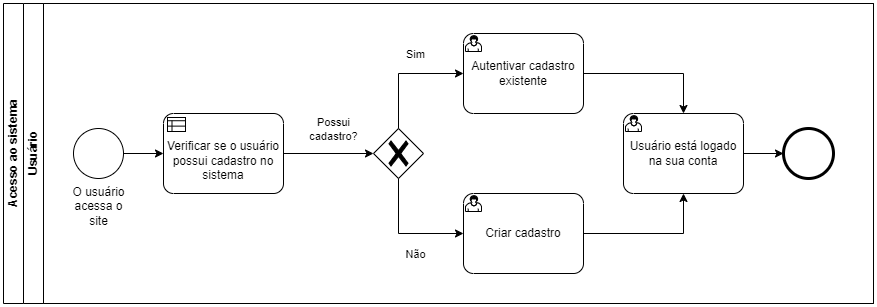

The diagram above was exported from draw.io. Its source (the exported page's mxGraphModel, read from the mxfile embedded in the PNG):
<mxGraphModel dx="1196" dy="1090" grid="1" gridSize="10" guides="1" tooltips="1" connect="1" arrows="1" fold="1" page="1" pageScale="1" pageWidth="850" pageHeight="1100" background="none" math="0" shadow="0">
  <root>
    <mxCell id="0" />
    <mxCell id="1" parent="0" />
    <mxCell id="2" value="Acesso ao sistema" style="swimlane;html=1;childLayout=stackLayout;resizeParent=1;resizeParentMax=0;horizontal=0;startSize=20;horizontalStack=0;whiteSpace=wrap;" vertex="1" parent="1">
      <mxGeometry x="920" y="80" width="870" height="300" as="geometry">
        <mxRectangle x="1060" y="370" width="40" height="60" as="alternateBounds" />
      </mxGeometry>
    </mxCell>
    <mxCell id="3" value="Usuário" style="swimlane;html=1;startSize=20;horizontal=0;fillColor=#FFFFFF;fillStyle=auto;" vertex="1" parent="2">
      <mxGeometry x="20" width="850" height="300" as="geometry">
        <mxRectangle x="20" width="460" height="30" as="alternateBounds" />
      </mxGeometry>
    </mxCell>
    <mxCell id="4" value="O usuário &lt;br&gt;acessa o&lt;br&gt;site" style="points=[[0.145,0.145,0],[0.5,0,0],[0.855,0.145,0],[1,0.5,0],[0.855,0.855,0],[0.5,1,0],[0.145,0.855,0],[0,0.5,0]];shape=mxgraph.bpmn.event;html=1;verticalLabelPosition=bottom;labelBackgroundColor=#ffffff;verticalAlign=top;align=center;perimeter=ellipsePerimeter;outlineConnect=0;aspect=fixed;outline=standard;symbol=general;" vertex="1" parent="3">
      <mxGeometry x="50" y="125" width="50" height="50" as="geometry" />
    </mxCell>
    <mxCell id="5" value="&lt;br&gt;Verificar se o usuário possui cadastro no sistema" style="points=[[0.25,0,0],[0.5,0,0],[0.75,0,0],[1,0.25,0],[1,0.5,0],[1,0.75,0],[0.75,1,0],[0.5,1,0],[0.25,1,0],[0,0.75,0],[0,0.5,0],[0,0.25,0]];shape=mxgraph.bpmn.task;whiteSpace=wrap;rectStyle=rounded;size=10;html=1;container=1;expand=0;collapsible=0;taskMarker=businessRule;" vertex="1" parent="3">
      <mxGeometry x="140" y="110" width="120" height="80" as="geometry" />
    </mxCell>
    <mxCell id="6" value="" style="points=[[0.25,0.25,0],[0.5,0,0],[0.75,0.25,0],[1,0.5,0],[0.75,0.75,0],[0.5,1,0],[0.25,0.75,0],[0,0.5,0]];shape=mxgraph.bpmn.gateway2;html=1;verticalLabelPosition=bottom;labelBackgroundColor=#ffffff;verticalAlign=top;align=center;perimeter=rhombusPerimeter;outlineConnect=0;outline=none;symbol=none;gwType=exclusive;" vertex="1" parent="3">
      <mxGeometry x="350" y="125" width="50" height="50" as="geometry" />
    </mxCell>
    <mxCell id="7" value="Autentivar cadastro existente" style="points=[[0.25,0,0],[0.5,0,0],[0.75,0,0],[1,0.25,0],[1,0.5,0],[1,0.75,0],[0.75,1,0],[0.5,1,0],[0.25,1,0],[0,0.75,0],[0,0.5,0],[0,0.25,0]];shape=mxgraph.bpmn.task;whiteSpace=wrap;rectStyle=rounded;size=10;html=1;container=1;expand=0;collapsible=0;taskMarker=user;" vertex="1" parent="3">
      <mxGeometry x="440" y="30" width="120" height="80" as="geometry" />
    </mxCell>
    <mxCell id="8" value="Criar cadastro" style="points=[[0.25,0,0],[0.5,0,0],[0.75,0,0],[1,0.25,0],[1,0.5,0],[1,0.75,0],[0.75,1,0],[0.5,1,0],[0.25,1,0],[0,0.75,0],[0,0.5,0],[0,0.25,0]];shape=mxgraph.bpmn.task;whiteSpace=wrap;rectStyle=rounded;size=10;html=1;container=1;expand=0;collapsible=0;taskMarker=user;" vertex="1" parent="3">
      <mxGeometry x="440" y="190" width="120" height="80" as="geometry" />
    </mxCell>
    <mxCell id="9" value="Usuário está logado na sua conta" style="points=[[0.25,0,0],[0.5,0,0],[0.75,0,0],[1,0.25,0],[1,0.5,0],[1,0.75,0],[0.75,1,0],[0.5,1,0],[0.25,1,0],[0,0.75,0],[0,0.5,0],[0,0.25,0]];shape=mxgraph.bpmn.task;whiteSpace=wrap;rectStyle=rounded;size=10;html=1;container=1;expand=0;collapsible=0;taskMarker=user;" vertex="1" parent="3">
      <mxGeometry x="600" y="110" width="120" height="80" as="geometry" />
    </mxCell>
    <mxCell id="10" value="" style="points=[[0.145,0.145,0],[0.5,0,0],[0.855,0.145,0],[1,0.5,0],[0.855,0.855,0],[0.5,1,0],[0.145,0.855,0],[0,0.5,0]];shape=mxgraph.bpmn.event;html=1;verticalLabelPosition=bottom;labelBackgroundColor=#ffffff;verticalAlign=top;align=center;perimeter=ellipsePerimeter;outlineConnect=0;aspect=fixed;outline=end;symbol=terminate2;" vertex="1" parent="3">
      <mxGeometry x="760" y="125" width="50" height="50" as="geometry" />
    </mxCell>
    <mxCell id="11" style="edgeStyle=orthogonalEdgeStyle;rounded=0;orthogonalLoop=1;jettySize=auto;html=1;entryX=0;entryY=0.5;entryDx=0;entryDy=0;entryPerimeter=0;" edge="1" parent="3" source="4" target="5">
      <mxGeometry relative="1" as="geometry" />
    </mxCell>
    <mxCell id="12" style="edgeStyle=orthogonalEdgeStyle;rounded=0;orthogonalLoop=1;jettySize=auto;html=1;entryX=0;entryY=0.5;entryDx=0;entryDy=0;entryPerimeter=0;" edge="1" parent="3" source="5" target="6">
      <mxGeometry relative="1" as="geometry" />
    </mxCell>
    <mxCell id="13" value="Possui&lt;br&gt;cadastro?" style="edgeLabel;html=1;align=center;verticalAlign=middle;resizable=0;points=[];" vertex="1" connectable="0" parent="12">
      <mxGeometry x="0.1293" y="2" relative="1" as="geometry">
        <mxPoint x="-1" y="-23" as="offset" />
      </mxGeometry>
    </mxCell>
    <mxCell id="14" style="edgeStyle=orthogonalEdgeStyle;rounded=0;orthogonalLoop=1;jettySize=auto;html=1;entryX=0;entryY=0.5;entryDx=0;entryDy=0;entryPerimeter=0;" edge="1" parent="3" source="6" target="7">
      <mxGeometry relative="1" as="geometry">
        <Array as="points">
          <mxPoint x="375" y="70" />
        </Array>
      </mxGeometry>
    </mxCell>
    <mxCell id="15" value="Sim" style="edgeLabel;html=1;align=center;verticalAlign=middle;resizable=0;points=[];" vertex="1" connectable="0" parent="14">
      <mxGeometry x="-0.0833" relative="1" as="geometry">
        <mxPoint x="15" y="-20" as="offset" />
      </mxGeometry>
    </mxCell>
    <mxCell id="16" style="edgeStyle=orthogonalEdgeStyle;rounded=0;orthogonalLoop=1;jettySize=auto;html=1;entryX=0;entryY=0.5;entryDx=0;entryDy=0;entryPerimeter=0;" edge="1" parent="3" source="6" target="8">
      <mxGeometry relative="1" as="geometry">
        <Array as="points">
          <mxPoint x="375" y="230" />
        </Array>
      </mxGeometry>
    </mxCell>
    <mxCell id="17" value="Não" style="edgeLabel;html=1;align=center;verticalAlign=middle;resizable=0;points=[];" vertex="1" connectable="0" parent="16">
      <mxGeometry x="-0.0833" y="-1" relative="1" as="geometry">
        <mxPoint x="15" y="19" as="offset" />
      </mxGeometry>
    </mxCell>
    <mxCell id="18" style="edgeStyle=orthogonalEdgeStyle;rounded=0;orthogonalLoop=1;jettySize=auto;html=1;entryX=0.5;entryY=0;entryDx=0;entryDy=0;entryPerimeter=0;" edge="1" parent="3" source="7" target="9">
      <mxGeometry relative="1" as="geometry" />
    </mxCell>
    <mxCell id="19" style="edgeStyle=orthogonalEdgeStyle;rounded=0;orthogonalLoop=1;jettySize=auto;html=1;entryX=0.5;entryY=1;entryDx=0;entryDy=0;entryPerimeter=0;" edge="1" parent="3" source="8" target="9">
      <mxGeometry relative="1" as="geometry" />
    </mxCell>
    <mxCell id="20" style="edgeStyle=orthogonalEdgeStyle;rounded=0;orthogonalLoop=1;jettySize=auto;html=1;entryX=0;entryY=0.5;entryDx=0;entryDy=0;entryPerimeter=0;" edge="1" parent="3" source="9" target="10">
      <mxGeometry relative="1" as="geometry" />
    </mxCell>
  </root>
</mxGraphModel>